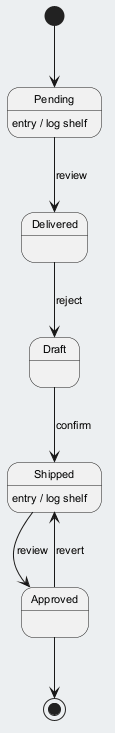

The diagram above was rendered by PlantUML. Its source (embedded in the PNG):
@startuml
skinparam backgroundColor #ECEFF1
skinparam classBackgroundColor #FFFFFF
skinparam classBorderColor #455A64
skinparam defaultFontSize 11
[*] --> Pending
Pending --> Delivered : review
Pending : entry / log shelf
Delivered --> Draft : reject
Draft --> Shipped : confirm
Shipped --> Approved : review
Shipped : entry / log shelf
Approved --> Shipped : revert
Approved --> [*]
@enduml